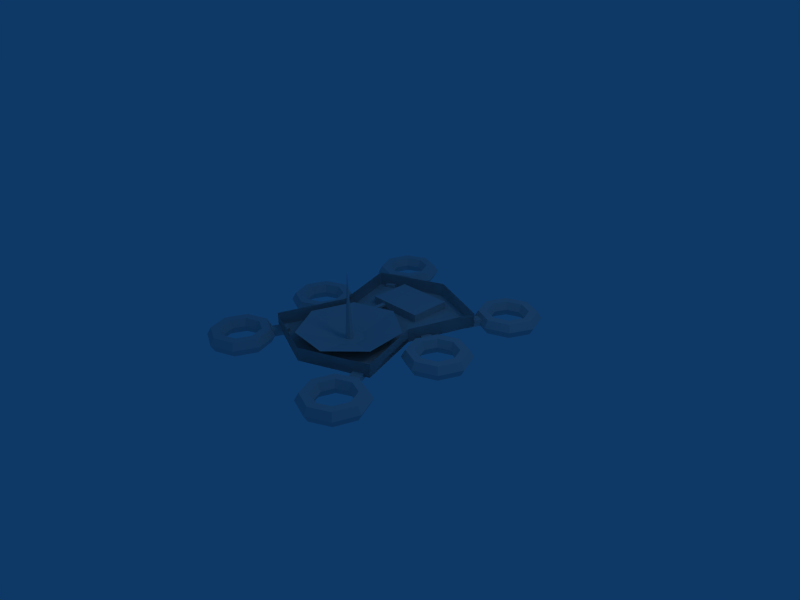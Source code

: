 # Source: ufoDrone.blend  (saved by Blender 2.49.2; exported with 4.5.12 LTS)
import bpy
from mathutils import Matrix  # noqa: F401  (used for matrix-valued properties, if any)

bpy.ops.wm.read_factory_settings(use_empty=True)
scene = bpy.context.scene
scene.name = 'Scene'

# ---- collections
col_collection_1 = bpy.data.collections.new('Collection 1'); scene.collection.children.link(col_collection_1)

# ---- world
world_world = bpy.data.worlds.new('World'); scene.world = world_world
world_world.color = (0.05656, 0.2208, 0.4)
world_world.use_sun_shadow = False
world_world.sun_shadow_jitter_overblur = 0.0
world_world.cycles.sampling_method = 'MANUAL'
world_world.cycles.sample_map_resolution = 256

# ---- cameras
cam_camera = bpy.data.cameras.new('Camera')
cam_camera.passepartout_alpha = 0.2
cam_camera.clip_end = 100.0
cam_camera.lens = 35.0
cam_camera.ortho_scale = 7.314
cam_camera.show_passepartout = False
cam_camera.show_safe_areas = True
cam_camera.dof.focus_distance = 0.0
cam_camera.dof.aperture_fstop = 128.0

# ---- lights
light_spot = bpy.data.lights.new('Spot', 'POINT')
light_spot.transmission_factor = 0.0
light_spot.cutoff_distance = 30.0
light_spot.energy = 100.0
light_spot.shadow_buffer_clip_start = 1.001
light_spot.shadow_soft_size = 1.0
light_spot.shadow_maximum_resolution = 0.006
light_spot.use_absolute_resolution = True
light_spot.cycles.use_multiple_importance_sampling = False

# ---- meshes
me_cube_006 = bpy.data.meshes.new('Cube.006')
me_cube_006.from_pydata([(1.0, 1.0, -1.0), (1.0, -1.0, -1.0), (-1.0, -1.0, -1.0), (-1.0, 1.0, -1.0), (1.0, 1.0, 1.0), (1.0, -1.0, 1.0), (-1.0, -1.0, 1.0), (-1.0, 1.0, 1.0)], [], [(0, 1, 2, 3), (4, 7, 6, 5), (0, 4, 5, 1), (1, 5, 6, 2), (2, 6, 7, 3), (4, 0, 3, 7)])
me_cube_006.use_remesh_preserve_volume = False
me_cube_006.use_remesh_preserve_attributes = False
me_cube_006.use_mirror_vertex_groups = False
me_cube_006.update()
me_cube_005 = bpy.data.meshes.new('Cube.005')
me_cube_005.from_pydata([(1.0, 1.0, -1.0), (1.0, -1.0, -1.0), (-1.0, -1.0, -1.0), (-1.0, 1.0, -1.0), (1.0, 1.0, 1.0), (1.0, -1.0, 1.0), (-1.0, -1.0, 1.0), (-1.0, 1.0, 1.0)], [], [(0, 1, 2, 3), (4, 7, 6, 5), (0, 4, 5, 1), (1, 5, 6, 2), (2, 6, 7, 3), (4, 0, 3, 7)])
me_cube_005.use_remesh_preserve_volume = False
me_cube_005.use_remesh_preserve_attributes = False
me_cube_005.use_mirror_vertex_groups = False
me_cube_005.update()
me_cube_004 = bpy.data.meshes.new('Cube.004')
me_cube_004.from_pydata([(1.0, 1.0, -1.0), (1.0, -1.0, -1.0), (-1.0, -1.0, -1.0), (-1.0, 1.0, -1.0), (1.0, 1.0, 1.0), (1.0, -1.0, 1.0), (-1.0, -1.0, 1.0), (-1.0, 1.0, 1.0)], [], [(0, 1, 2, 3), (4, 7, 6, 5), (0, 4, 5, 1), (1, 5, 6, 2), (2, 6, 7, 3), (4, 0, 3, 7)])
me_cube_004.use_remesh_preserve_volume = False
me_cube_004.use_remesh_preserve_attributes = False
me_cube_004.use_mirror_vertex_groups = False
me_cube_004.update()
me_torus_005 = bpy.data.meshes.new('Torus.005')
me_torus_005.from_pydata([(1.0, 0.0, 0.0), (0.875, 0.0, 0.2165), (0.625, 0.0, 0.2165), (0.5, 0.0, 3.062e-17), (0.625, 0.0, -0.2165), (0.875, 0.0, -0.2165), (0.7071, 0.7071, 0.0), (0.6187, 0.6187, 0.2165), (0.4419, 0.4419, 0.2165), (0.3536, 0.3536, 3.062e-17), (0.4419, 0.4419, -0.2165), (0.6187, 0.6187, -0.2165), (-4.371e-08, 1.0, 0.0), (-3.825e-08, 0.875, 0.2165), (-2.732e-08, 0.625, 0.2165), (-2.186e-08, 0.5, 3.062e-17), (-2.732e-08, 0.625, -0.2165), (-3.825e-08, 0.875, -0.2165), (-0.7071, 0.7071, 0.0), (-0.6187, 0.6187, 0.2165), (-0.4419, 0.4419, 0.2165), (-0.3536, 0.3536, 3.062e-17), (-0.4419, 0.4419, -0.2165), (-0.6187, 0.6187, -0.2165), (-1.0, -8.742e-08, 0.0), (-0.875, -7.649e-08, 0.2165), (-0.625, -5.464e-08, 0.2165), (-0.5, -4.371e-08, 3.062e-17), (-0.625, -5.464e-08, -0.2165), (-0.875, -7.649e-08, -0.2165), (-0.7071, -0.7071, 0.0), (-0.6187, -0.6187, 0.2165), (-0.4419, -0.4419, 0.2165), (-0.3536, -0.3536, 3.062e-17), (-0.4419, -0.4419, -0.2165), (-0.6187, -0.6187, -0.2165), (1.192e-08, -1.0, 0.0), (1.043e-08, -0.875, 0.2165), (7.453e-09, -0.625, 0.2165), (5.962e-09, -0.5, 3.062e-17), (7.453e-09, -0.625, -0.2165), (1.043e-08, -0.875, -0.2165), (0.7071, -0.7071, 0.0), (0.6187, -0.6187, 0.2165), (0.4419, -0.4419, 0.2165), (0.3536, -0.3536, 3.062e-17), (0.4419, -0.4419, -0.2165), (0.6187, -0.6187, -0.2165)], [], [(1, 0, 6, 7), (7, 8, 2, 1), (8, 9, 3, 2), (9, 10, 4, 3), (10, 11, 5, 4), (0, 5, 11, 6), (12, 13, 7, 6), (13, 14, 8, 7), (14, 15, 9, 8), (15, 16, 10, 9), (16, 17, 11, 10), (17, 12, 6, 11), (18, 19, 13, 12), (19, 20, 14, 13), (20, 21, 15, 14), (21, 22, 16, 15), (22, 23, 17, 16), (23, 18, 12, 17), (24, 25, 19, 18), (25, 26, 20, 19), (26, 27, 21, 20), (27, 28, 22, 21), (28, 29, 23, 22), (29, 24, 18, 23), (30, 31, 25, 24), (31, 32, 26, 25), (32, 33, 27, 26), (33, 34, 28, 27), (34, 35, 29, 28), (35, 30, 24, 29), (36, 37, 31, 30), (37, 38, 32, 31), (38, 39, 33, 32), (39, 40, 34, 33), (40, 41, 35, 34), (41, 36, 30, 35), (42, 43, 37, 36), (43, 44, 38, 37), (44, 45, 39, 38), (45, 46, 40, 39), (46, 47, 41, 40), (47, 42, 36, 41), (0, 1, 43, 42), (1, 2, 44, 43), (2, 3, 45, 44), (3, 4, 46, 45), (4, 5, 47, 46), (5, 0, 42, 47)])
me_torus_005.use_remesh_preserve_volume = False
me_torus_005.use_remesh_preserve_attributes = False
me_torus_005.use_mirror_vertex_groups = False
me_torus_005.update()
me_torus_004 = bpy.data.meshes.new('Torus.004')
me_torus_004.from_pydata([(1.0, 0.0, 0.0), (0.875, 0.0, 0.2165), (0.625, 0.0, 0.2165), (0.5, 0.0, 3.062e-17), (0.625, 0.0, -0.2165), (0.875, 0.0, -0.2165), (0.7071, 0.7071, 0.0), (0.6187, 0.6187, 0.2165), (0.4419, 0.4419, 0.2165), (0.3536, 0.3536, 3.062e-17), (0.4419, 0.4419, -0.2165), (0.6187, 0.6187, -0.2165), (-4.371e-08, 1.0, 0.0), (-3.825e-08, 0.875, 0.2165), (-2.732e-08, 0.625, 0.2165), (-2.186e-08, 0.5, 3.062e-17), (-2.732e-08, 0.625, -0.2165), (-3.825e-08, 0.875, -0.2165), (-0.7071, 0.7071, 0.0), (-0.6187, 0.6187, 0.2165), (-0.4419, 0.4419, 0.2165), (-0.3536, 0.3536, 3.062e-17), (-0.4419, 0.4419, -0.2165), (-0.6187, 0.6187, -0.2165), (-1.0, -8.742e-08, 0.0), (-0.875, -7.649e-08, 0.2165), (-0.625, -5.464e-08, 0.2165), (-0.5, -4.371e-08, 3.062e-17), (-0.625, -5.464e-08, -0.2165), (-0.875, -7.649e-08, -0.2165), (-0.7071, -0.7071, 0.0), (-0.6187, -0.6187, 0.2165), (-0.4419, -0.4419, 0.2165), (-0.3536, -0.3536, 3.062e-17), (-0.4419, -0.4419, -0.2165), (-0.6187, -0.6187, -0.2165), (1.192e-08, -1.0, 0.0), (1.043e-08, -0.875, 0.2165), (7.453e-09, -0.625, 0.2165), (5.962e-09, -0.5, 3.062e-17), (7.453e-09, -0.625, -0.2165), (1.043e-08, -0.875, -0.2165), (0.7071, -0.7071, 0.0), (0.6187, -0.6187, 0.2165), (0.4419, -0.4419, 0.2165), (0.3536, -0.3536, 3.062e-17), (0.4419, -0.4419, -0.2165), (0.6187, -0.6187, -0.2165)], [], [(1, 0, 6, 7), (7, 8, 2, 1), (8, 9, 3, 2), (9, 10, 4, 3), (10, 11, 5, 4), (0, 5, 11, 6), (12, 13, 7, 6), (13, 14, 8, 7), (14, 15, 9, 8), (15, 16, 10, 9), (16, 17, 11, 10), (17, 12, 6, 11), (18, 19, 13, 12), (19, 20, 14, 13), (20, 21, 15, 14), (21, 22, 16, 15), (22, 23, 17, 16), (23, 18, 12, 17), (24, 25, 19, 18), (25, 26, 20, 19), (26, 27, 21, 20), (27, 28, 22, 21), (28, 29, 23, 22), (29, 24, 18, 23), (30, 31, 25, 24), (31, 32, 26, 25), (32, 33, 27, 26), (33, 34, 28, 27), (34, 35, 29, 28), (35, 30, 24, 29), (36, 37, 31, 30), (37, 38, 32, 31), (38, 39, 33, 32), (39, 40, 34, 33), (40, 41, 35, 34), (41, 36, 30, 35), (42, 43, 37, 36), (43, 44, 38, 37), (44, 45, 39, 38), (45, 46, 40, 39), (46, 47, 41, 40), (47, 42, 36, 41), (0, 1, 43, 42), (1, 2, 44, 43), (2, 3, 45, 44), (3, 4, 46, 45), (4, 5, 47, 46), (5, 0, 42, 47)])
me_torus_004.use_remesh_preserve_volume = False
me_torus_004.use_remesh_preserve_attributes = False
me_torus_004.use_mirror_vertex_groups = False
me_torus_004.update()
me_torus_003 = bpy.data.meshes.new('Torus.003')
me_torus_003.from_pydata([(1.0, 0.0, 0.0), (0.875, 0.0, 0.2165), (0.625, 0.0, 0.2165), (0.5, 0.0, 3.062e-17), (0.625, 0.0, -0.2165), (0.875, 0.0, -0.2165), (0.7071, 0.7071, 0.0), (0.6187, 0.6187, 0.2165), (0.4419, 0.4419, 0.2165), (0.3536, 0.3536, 3.062e-17), (0.4419, 0.4419, -0.2165), (0.6187, 0.6187, -0.2165), (-4.371e-08, 1.0, 0.0), (-3.825e-08, 0.875, 0.2165), (-2.732e-08, 0.625, 0.2165), (-2.186e-08, 0.5, 3.062e-17), (-2.732e-08, 0.625, -0.2165), (-3.825e-08, 0.875, -0.2165), (-0.7071, 0.7071, 0.0), (-0.6187, 0.6187, 0.2165), (-0.4419, 0.4419, 0.2165), (-0.3536, 0.3536, 3.062e-17), (-0.4419, 0.4419, -0.2165), (-0.6187, 0.6187, -0.2165), (-1.0, -8.742e-08, 0.0), (-0.875, -7.649e-08, 0.2165), (-0.625, -5.464e-08, 0.2165), (-0.5, -4.371e-08, 3.062e-17), (-0.625, -5.464e-08, -0.2165), (-0.875, -7.649e-08, -0.2165), (-0.7071, -0.7071, 0.0), (-0.6187, -0.6187, 0.2165), (-0.4419, -0.4419, 0.2165), (-0.3536, -0.3536, 3.062e-17), (-0.4419, -0.4419, -0.2165), (-0.6187, -0.6187, -0.2165), (1.192e-08, -1.0, 0.0), (1.043e-08, -0.875, 0.2165), (7.453e-09, -0.625, 0.2165), (5.962e-09, -0.5, 3.062e-17), (7.453e-09, -0.625, -0.2165), (1.043e-08, -0.875, -0.2165), (0.7071, -0.7071, 0.0), (0.6187, -0.6187, 0.2165), (0.4419, -0.4419, 0.2165), (0.3536, -0.3536, 3.062e-17), (0.4419, -0.4419, -0.2165), (0.6187, -0.6187, -0.2165)], [], [(1, 0, 6, 7), (7, 8, 2, 1), (8, 9, 3, 2), (9, 10, 4, 3), (10, 11, 5, 4), (0, 5, 11, 6), (12, 13, 7, 6), (13, 14, 8, 7), (14, 15, 9, 8), (15, 16, 10, 9), (16, 17, 11, 10), (17, 12, 6, 11), (18, 19, 13, 12), (19, 20, 14, 13), (20, 21, 15, 14), (21, 22, 16, 15), (22, 23, 17, 16), (23, 18, 12, 17), (24, 25, 19, 18), (25, 26, 20, 19), (26, 27, 21, 20), (27, 28, 22, 21), (28, 29, 23, 22), (29, 24, 18, 23), (30, 31, 25, 24), (31, 32, 26, 25), (32, 33, 27, 26), (33, 34, 28, 27), (34, 35, 29, 28), (35, 30, 24, 29), (36, 37, 31, 30), (37, 38, 32, 31), (38, 39, 33, 32), (39, 40, 34, 33), (40, 41, 35, 34), (41, 36, 30, 35), (42, 43, 37, 36), (43, 44, 38, 37), (44, 45, 39, 38), (45, 46, 40, 39), (46, 47, 41, 40), (47, 42, 36, 41), (0, 1, 43, 42), (1, 2, 44, 43), (2, 3, 45, 44), (3, 4, 46, 45), (4, 5, 47, 46), (5, 0, 42, 47)])
me_torus_003.use_remesh_preserve_volume = False
me_torus_003.use_remesh_preserve_attributes = False
me_torus_003.use_mirror_vertex_groups = False
me_torus_003.update()
me_cube_003 = bpy.data.meshes.new('Cube.003')
me_cube_003.from_pydata([(1.0, 1.0, -1.0), (1.0, -1.0, -1.0), (-1.0, -1.0, -1.0), (-1.0, 1.0, -1.0), (1.0, 1.0, 1.0), (1.0, -1.0, 1.0), (-1.0, -1.0, 1.0), (-1.0, 1.0, 1.0)], [], [(0, 1, 2, 3), (4, 7, 6, 5), (0, 4, 5, 1), (1, 5, 6, 2), (2, 6, 7, 3), (4, 0, 3, 7)])
me_cube_003.use_remesh_preserve_volume = False
me_cube_003.use_remesh_preserve_attributes = False
me_cube_003.use_mirror_vertex_groups = False
me_cube_003.update()
me_torus_002 = bpy.data.meshes.new('Torus.002')
me_torus_002.from_pydata([(1.0, 0.0, 0.0), (0.875, 0.0, 0.2165), (0.625, 0.0, 0.2165), (0.5, 0.0, 3.062e-17), (0.625, 0.0, -0.2165), (0.875, 0.0, -0.2165), (0.7071, 0.7071, 0.0), (0.6187, 0.6187, 0.2165), (0.4419, 0.4419, 0.2165), (0.3536, 0.3536, 3.062e-17), (0.4419, 0.4419, -0.2165), (0.6187, 0.6187, -0.2165), (-4.371e-08, 1.0, 0.0), (-3.825e-08, 0.875, 0.2165), (-2.732e-08, 0.625, 0.2165), (-2.186e-08, 0.5, 3.062e-17), (-2.732e-08, 0.625, -0.2165), (-3.825e-08, 0.875, -0.2165), (-0.7071, 0.7071, 0.0), (-0.6187, 0.6187, 0.2165), (-0.4419, 0.4419, 0.2165), (-0.3536, 0.3536, 3.062e-17), (-0.4419, 0.4419, -0.2165), (-0.6187, 0.6187, -0.2165), (-1.0, -8.742e-08, 0.0), (-0.875, -7.649e-08, 0.2165), (-0.625, -5.464e-08, 0.2165), (-0.5, -4.371e-08, 3.062e-17), (-0.625, -5.464e-08, -0.2165), (-0.875, -7.649e-08, -0.2165), (-0.7071, -0.7071, 0.0), (-0.6187, -0.6187, 0.2165), (-0.4419, -0.4419, 0.2165), (-0.3536, -0.3536, 3.062e-17), (-0.4419, -0.4419, -0.2165), (-0.6187, -0.6187, -0.2165), (1.192e-08, -1.0, 0.0), (1.043e-08, -0.875, 0.2165), (7.453e-09, -0.625, 0.2165), (5.962e-09, -0.5, 3.062e-17), (7.453e-09, -0.625, -0.2165), (1.043e-08, -0.875, -0.2165), (0.7071, -0.7071, 0.0), (0.6187, -0.6187, 0.2165), (0.4419, -0.4419, 0.2165), (0.3536, -0.3536, 3.062e-17), (0.4419, -0.4419, -0.2165), (0.6187, -0.6187, -0.2165)], [], [(1, 0, 6, 7), (7, 8, 2, 1), (8, 9, 3, 2), (9, 10, 4, 3), (10, 11, 5, 4), (0, 5, 11, 6), (12, 13, 7, 6), (13, 14, 8, 7), (14, 15, 9, 8), (15, 16, 10, 9), (16, 17, 11, 10), (17, 12, 6, 11), (18, 19, 13, 12), (19, 20, 14, 13), (20, 21, 15, 14), (21, 22, 16, 15), (22, 23, 17, 16), (23, 18, 12, 17), (24, 25, 19, 18), (25, 26, 20, 19), (26, 27, 21, 20), (27, 28, 22, 21), (28, 29, 23, 22), (29, 24, 18, 23), (30, 31, 25, 24), (31, 32, 26, 25), (32, 33, 27, 26), (33, 34, 28, 27), (34, 35, 29, 28), (35, 30, 24, 29), (36, 37, 31, 30), (37, 38, 32, 31), (38, 39, 33, 32), (39, 40, 34, 33), (40, 41, 35, 34), (41, 36, 30, 35), (42, 43, 37, 36), (43, 44, 38, 37), (44, 45, 39, 38), (45, 46, 40, 39), (46, 47, 41, 40), (47, 42, 36, 41), (0, 1, 43, 42), (1, 2, 44, 43), (2, 3, 45, 44), (3, 4, 46, 45), (4, 5, 47, 46), (5, 0, 42, 47)])
me_torus_002.use_remesh_preserve_volume = False
me_torus_002.use_remesh_preserve_attributes = False
me_torus_002.use_mirror_vertex_groups = False
me_torus_002.update()
me_torus_001 = bpy.data.meshes.new('Torus.001')
me_torus_001.from_pydata([(1.0, 0.0, 0.0), (0.875, 0.0, 0.2165), (0.625, 0.0, 0.2165), (0.5, 0.0, 3.062e-17), (0.625, 0.0, -0.2165), (0.875, 0.0, -0.2165), (0.7071, 0.7071, 0.0), (0.6187, 0.6187, 0.2165), (0.4419, 0.4419, 0.2165), (0.3536, 0.3536, 3.062e-17), (0.4419, 0.4419, -0.2165), (0.6187, 0.6187, -0.2165), (-4.371e-08, 1.0, 0.0), (-3.825e-08, 0.875, 0.2165), (-2.732e-08, 0.625, 0.2165), (-2.186e-08, 0.5, 3.062e-17), (-2.732e-08, 0.625, -0.2165), (-3.825e-08, 0.875, -0.2165), (-0.7071, 0.7071, 0.0), (-0.6187, 0.6187, 0.2165), (-0.4419, 0.4419, 0.2165), (-0.3536, 0.3536, 3.062e-17), (-0.4419, 0.4419, -0.2165), (-0.6187, 0.6187, -0.2165), (-1.0, -8.742e-08, 0.0), (-0.875, -7.649e-08, 0.2165), (-0.625, -5.464e-08, 0.2165), (-0.5, -4.371e-08, 3.062e-17), (-0.625, -5.464e-08, -0.2165), (-0.875, -7.649e-08, -0.2165), (-0.7071, -0.7071, 0.0), (-0.6187, -0.6187, 0.2165), (-0.4419, -0.4419, 0.2165), (-0.3536, -0.3536, 3.062e-17), (-0.4419, -0.4419, -0.2165), (-0.6187, -0.6187, -0.2165), (1.192e-08, -1.0, 0.0), (1.043e-08, -0.875, 0.2165), (7.453e-09, -0.625, 0.2165), (5.962e-09, -0.5, 3.062e-17), (7.453e-09, -0.625, -0.2165), (1.043e-08, -0.875, -0.2165), (0.7071, -0.7071, 0.0), (0.6187, -0.6187, 0.2165), (0.4419, -0.4419, 0.2165), (0.3536, -0.3536, 3.062e-17), (0.4419, -0.4419, -0.2165), (0.6187, -0.6187, -0.2165)], [], [(1, 0, 6, 7), (7, 8, 2, 1), (8, 9, 3, 2), (9, 10, 4, 3), (10, 11, 5, 4), (0, 5, 11, 6), (12, 13, 7, 6), (13, 14, 8, 7), (14, 15, 9, 8), (15, 16, 10, 9), (16, 17, 11, 10), (17, 12, 6, 11), (18, 19, 13, 12), (19, 20, 14, 13), (20, 21, 15, 14), (21, 22, 16, 15), (22, 23, 17, 16), (23, 18, 12, 17), (24, 25, 19, 18), (25, 26, 20, 19), (26, 27, 21, 20), (27, 28, 22, 21), (28, 29, 23, 22), (29, 24, 18, 23), (30, 31, 25, 24), (31, 32, 26, 25), (32, 33, 27, 26), (33, 34, 28, 27), (34, 35, 29, 28), (35, 30, 24, 29), (36, 37, 31, 30), (37, 38, 32, 31), (38, 39, 33, 32), (39, 40, 34, 33), (40, 41, 35, 34), (41, 36, 30, 35), (42, 43, 37, 36), (43, 44, 38, 37), (44, 45, 39, 38), (45, 46, 40, 39), (46, 47, 41, 40), (47, 42, 36, 41), (0, 1, 43, 42), (1, 2, 44, 43), (2, 3, 45, 44), (3, 4, 46, 45), (4, 5, 47, 46), (5, 0, 42, 47)])
me_torus_001.use_remesh_preserve_volume = False
me_torus_001.use_remesh_preserve_attributes = False
me_torus_001.use_mirror_vertex_groups = False
me_torus_001.update()
me_cube_002 = bpy.data.meshes.new('Cube.002')
me_cube_002.from_pydata([(1.0, 1.0, -1.0), (1.0, -1.0, -1.0), (-1.0, -1.0, -1.0), (-1.0, 1.0, -1.0), (1.0, 1.0, 1.0), (1.0, -1.0, 1.0), (-1.0, -1.0, 1.0), (-1.0, 1.0, 1.0)], [], [(0, 1, 2, 3), (4, 7, 6, 5), (0, 4, 5, 1), (1, 5, 6, 2), (2, 6, 7, 3), (4, 0, 3, 7)])
me_cube_002.use_remesh_preserve_volume = False
me_cube_002.use_remesh_preserve_attributes = False
me_cube_002.use_mirror_vertex_groups = False
me_cube_002.update()
me_cube_001 = bpy.data.meshes.new('Cube.001')
me_cube_001.from_pydata([(1.0, 1.0, -1.0), (1.0, -1.0, -1.0), (-1.0, -1.0, -1.0), (-1.0, 1.0, -1.0), (1.0, 1.0, 1.0), (1.0, -1.0, 1.0), (-1.0, -1.0, 1.0), (-1.0, 1.0, 1.0)], [], [(0, 1, 2, 3), (4, 7, 6, 5), (0, 4, 5, 1), (1, 5, 6, 2), (2, 6, 7, 3), (4, 0, 3, 7)])
me_cube_001.use_remesh_preserve_volume = False
me_cube_001.use_remesh_preserve_attributes = False
me_cube_001.use_mirror_vertex_groups = False
me_cube_001.update()
me_torus = bpy.data.meshes.new('Torus')
me_torus.from_pydata([(1.0, 0.0, 0.0), (0.875, 0.0, 0.2165), (0.625, 0.0, 0.2165), (0.5, 0.0, 3.062e-17), (0.625, 0.0, -0.2165), (0.875, 0.0, -0.2165), (0.7071, 0.7071, 0.0), (0.6187, 0.6187, 0.2165), (0.4419, 0.4419, 0.2165), (0.3536, 0.3536, 3.062e-17), (0.4419, 0.4419, -0.2165), (0.6187, 0.6187, -0.2165), (-4.371e-08, 1.0, 0.0), (-3.825e-08, 0.875, 0.2165), (-2.732e-08, 0.625, 0.2165), (-2.186e-08, 0.5, 3.062e-17), (-2.732e-08, 0.625, -0.2165), (-3.825e-08, 0.875, -0.2165), (-0.7071, 0.7071, 0.0), (-0.6187, 0.6187, 0.2165), (-0.4419, 0.4419, 0.2165), (-0.3536, 0.3536, 3.062e-17), (-0.4419, 0.4419, -0.2165), (-0.6187, 0.6187, -0.2165), (-1.0, -8.742e-08, 0.0), (-0.875, -7.649e-08, 0.2165), (-0.625, -5.464e-08, 0.2165), (-0.5, -4.371e-08, 3.062e-17), (-0.625, -5.464e-08, -0.2165), (-0.875, -7.649e-08, -0.2165), (-0.7071, -0.7071, 0.0), (-0.6187, -0.6187, 0.2165), (-0.4419, -0.4419, 0.2165), (-0.3536, -0.3536, 3.062e-17), (-0.4419, -0.4419, -0.2165), (-0.6187, -0.6187, -0.2165), (1.192e-08, -1.0, 0.0), (1.043e-08, -0.875, 0.2165), (7.453e-09, -0.625, 0.2165), (5.962e-09, -0.5, 3.062e-17), (7.453e-09, -0.625, -0.2165), (1.043e-08, -0.875, -0.2165), (0.7071, -0.7071, 0.0), (0.6187, -0.6187, 0.2165), (0.4419, -0.4419, 0.2165), (0.3536, -0.3536, 3.062e-17), (0.4419, -0.4419, -0.2165), (0.6187, -0.6187, -0.2165)], [], [(1, 0, 6, 7), (7, 8, 2, 1), (8, 9, 3, 2), (9, 10, 4, 3), (10, 11, 5, 4), (0, 5, 11, 6), (12, 13, 7, 6), (13, 14, 8, 7), (14, 15, 9, 8), (15, 16, 10, 9), (16, 17, 11, 10), (17, 12, 6, 11), (18, 19, 13, 12), (19, 20, 14, 13), (20, 21, 15, 14), (21, 22, 16, 15), (22, 23, 17, 16), (23, 18, 12, 17), (24, 25, 19, 18), (25, 26, 20, 19), (26, 27, 21, 20), (27, 28, 22, 21), (28, 29, 23, 22), (29, 24, 18, 23), (30, 31, 25, 24), (31, 32, 26, 25), (32, 33, 27, 26), (33, 34, 28, 27), (34, 35, 29, 28), (35, 30, 24, 29), (36, 37, 31, 30), (37, 38, 32, 31), (38, 39, 33, 32), (39, 40, 34, 33), (40, 41, 35, 34), (41, 36, 30, 35), (42, 43, 37, 36), (43, 44, 38, 37), (44, 45, 39, 38), (45, 46, 40, 39), (46, 47, 41, 40), (47, 42, 36, 41), (0, 1, 43, 42), (1, 2, 44, 43), (2, 3, 45, 44), (3, 4, 46, 45), (4, 5, 47, 46), (5, 0, 42, 47)])
me_torus.use_remesh_preserve_volume = False
me_torus.use_remesh_preserve_attributes = False
me_torus.use_mirror_vertex_groups = False
me_torus.update()
me_cube = bpy.data.meshes.new('Cube')
me_cube.from_pydata([(1.772, 1.0, -0.3358), (1.772, -1.0, -0.3358), (-1.0, -1.0, -0.3358), (-1.0, 1.0, -0.3358), (1.772, 1.0, 0.05784), (1.772, -1.0, 0.05784), (-1.0, -1.0, 0.05784), (-1.0, 1.0, 0.05784), (0.9885, -0.8902, -0.103), (0.9885, -2.89, -0.103), (1.204, -2.89, -0.103), (1.204, -0.8902, -0.103), (0.9885, -0.8902, -0.2112), (0.9885, -2.62, -0.2112), (1.204, -2.62, -0.2112), (1.204, -0.8902, -0.2112)], [], [(0, 1, 2, 3), (4, 7, 6, 5), (0, 4, 5, 1), (1, 5, 6, 2), (2, 6, 7, 3), (4, 0, 3, 7), (11, 15, 12, 8), (13, 9, 8, 12), (14, 10, 9, 13), (15, 11, 10, 14), (11, 8, 9, 10), (15, 14, 13, 12)])
me_cube.use_remesh_preserve_volume = False
me_cube.use_remesh_preserve_attributes = False
me_cube.use_mirror_vertex_groups = False
me_cube.update()
me_cone_001 = bpy.data.meshes.new('Cone.001')
me_cone_001.from_pydata([(0.02754, 0.03286, -0.5128), (0.039, 0.000102, -0.5128), (0.02053, -0.02929, -0.5128), (-0.01396, -0.03317, -0.5128), (-0.0385, -0.008631, -0.5128), (-0.03462, 0.02586, -0.5128), (-0.005226, 0.04433, -0.5128), (-0.0007472, 0.004581, 0.1769)], [], [(1, 0, 7), (7, 2, 1), (7, 3, 2), (7, 4, 3), (7, 5, 4), (7, 6, 5), (7, 0, 6)])
me_cone_001.use_remesh_preserve_volume = False
me_cone_001.use_remesh_preserve_attributes = False
me_cone_001.use_mirror_vertex_groups = False
me_cone_001.update()
me_cone = bpy.data.meshes.new('Cone')
me_cone.from_pydata([(0.3536, 0.3536, -0.075), (0.4969, -0.05598, -0.075), (0.266, -0.4234, -0.075), (-0.1651, -0.4719, -0.075), (-0.4719, -0.1651, -0.075), (-0.4234, 0.266, -0.075), (-0.05598, 0.4969, -0.075), (0.0, 0.0, 0.075)], [], [(7, 0, 1), (7, 1, 2), (7, 2, 3), (7, 3, 4), (7, 4, 5), (7, 5, 6), (6, 0, 7)])
me_cone.use_remesh_preserve_volume = False
me_cone.use_remesh_preserve_attributes = False
me_cone.use_mirror_vertex_groups = False
me_cone.update()
me_plane = bpy.data.meshes.new('Plane')
me_plane.from_pydata([(-1.073e-07, -1.4, -0.2), (2.265e-07, 1.4, -0.2), (1.0, -1.0, -0.2), (0.67, 1.937e-08, -0.2), (1.0, 1.0, -0.2), (-1.0, 1.0, -0.2), (-0.67, 2.19e-07, -0.2), (-1.0, -1.0, -0.2), (-1.073e-07, -1.4, 0.0), (2.265e-07, 1.4, 0.0), (0.67, 1.937e-08, 0.0), (-0.67, 2.19e-07, 0.0), (-1.0, 1.0, 0.0), (-1.0, -1.0, 0.0), (1.0, -1.0, 0.0), (1.0, 1.0, 0.0), (1.0, 1.0, 0.0), (1.0, -1.0, 0.0), (-1.0, -1.0, 0.0), (-1.0, 1.0, 0.0), (-0.67, 2.19e-07, 0.0), (0.67, 1.937e-08, 0.0), (2.265e-07, 1.4, 0.0), (-1.073e-07, -1.4, 0.0), (-1.0, -1.0, -0.2), (-0.67, 2.19e-07, -0.2), (-1.0, 1.0, -0.2), (1.0, 1.0, -0.2), (0.67, 1.937e-08, -0.2), (1.0, -1.0, -0.2), (2.265e-07, 1.4, -0.2), (-1.073e-07, -1.4, -0.2)], [], [(7, 0, 8, 13), (0, 2, 14, 8), (12, 9, 1, 5), (9, 15, 4, 1), (10, 14, 2, 3), (15, 10, 3, 4), (11, 12, 5, 6), (13, 11, 6, 7), (18, 24, 25, 20), (20, 25, 26, 19), (16, 27, 28, 21), (21, 28, 29, 17), (27, 16, 22, 30), (19, 26, 30, 22), (17, 29, 31, 23), (23, 31, 24, 18)])
me_plane.use_remesh_preserve_volume = False
me_plane.use_remesh_preserve_attributes = False
me_plane.use_mirror_vertex_groups = False
me_plane.update()
me_plane_002 = bpy.data.meshes.new('Plane.002')
me_plane_002.from_pydata([(1.0, 1.0, 0.0), (1.0, -1.0, 0.0), (-1.0, -1.0, 0.0), (-1.0, 1.0, 0.0), (-0.67, 2.19e-07, 0.0), (0.67, 1.937e-08, 0.0), (2.265e-07, 1.4, 0.0), (-1.073e-07, -1.4, 0.0), (-2.98e-08, -0.7, 0.3), (1.49e-07, 1.0, 0.3), (5.96e-08, 0.15, 0.2059)], [], [(1, 4, 5), (4, 0, 5), (0, 4, 6), (6, 4, 3), (2, 4, 7), (7, 4, 1), (7, 8, 2), (1, 8, 7), (5, 8, 1), (2, 8, 4), (0, 6, 9), (3, 9, 6), (5, 10, 8), (5, 9, 10), (0, 9, 5), (4, 10, 9), (4, 8, 10), (3, 4, 9)])
me_plane_002.use_remesh_preserve_volume = False
me_plane_002.use_remesh_preserve_attributes = False
me_plane_002.use_mirror_vertex_groups = False
me_plane_002.update()

# ---- objects
ob_cube_005 = bpy.data.objects.new('Cube.005', me_cube_006)
ob_cube_004 = bpy.data.objects.new('Cube.004', me_cube_005)
ob_cube_003 = bpy.data.objects.new('Cube.003', me_cube_004)
ob_torus_005 = bpy.data.objects.new('Torus.005', me_torus_005)
ob_torus_004 = bpy.data.objects.new('Torus.004', me_torus_004)
ob_torus_003 = bpy.data.objects.new('Torus.003', me_torus_003)
ob_cube_002 = bpy.data.objects.new('Cube.002', me_cube_003)
ob_torus_002 = bpy.data.objects.new('Torus.002', me_torus_002)
ob_torus_001 = bpy.data.objects.new('Torus.001', me_torus_001)
ob_cube_001 = bpy.data.objects.new('Cube.001', me_cube_002)
ob_cube = bpy.data.objects.new('Cube', me_cube_001)
ob_torus = bpy.data.objects.new('Torus', me_torus)
ob_brains = bpy.data.objects.new('brains', me_cube)
ob_antenna = bpy.data.objects.new('antenna', me_cone_001)
ob_dish = bpy.data.objects.new('dish', me_cone)
ob_hull_rim = bpy.data.objects.new('hull_rim', me_plane)
ob_hull_bottom = bpy.data.objects.new('hull_bottom', me_plane_002)
ob_lamp = bpy.data.objects.new('Lamp', light_spot)
ob_camera = bpy.data.objects.new('Camera', cam_camera)

# ---- transforms, parenting, visibility, modifiers, constraints
ob_cube_005.location = (0.7601, 0.2476, 0.0)
ob_cube_005.rotation_euler = (0.03259, 0.01251, 2.758)
ob_cube_005.scale = (0.1518, 0.07611, 0.04669)
ob_cube_005.lock_rotations_4d = False
ob_cube_005.empty_display_type = 'ARROWS'
ob_cube_005.lineart.crease_threshold = 0.0
ob_cube_004.location = (0.8734, -1.148, 0.0)
ob_cube_004.rotation_euler = (0.03259, 0.01251, 2.025)
ob_cube_004.scale = (0.1518, 0.07611, 0.04669)
ob_cube_004.lock_rotations_4d = False
ob_cube_004.empty_display_type = 'ARROWS'
ob_cube_004.lineart.crease_threshold = 0.0
ob_cube_003.location = (0.8908, 1.093, 0.0)
ob_cube_003.rotation_euler = (0.03259, 0.01251, 4.294)
ob_cube_003.scale = (0.1518, 0.07611, 0.04669)
ob_cube_003.lock_rotations_4d = False
ob_cube_003.empty_display_type = 'ARROWS'
ob_cube_003.lineart.crease_threshold = 0.0
ob_torus_005.location = (1.225, 1.071e-07, 0.0)
ob_torus_005.rotation_euler = (0.0, -0.0, 3.142)
ob_torus_005.scale = (0.4911, 0.4911, 0.4911)
ob_torus_005.lock_rotations_4d = False
ob_torus_005.empty_display_type = 'ARROWS'
ob_torus_005.lineart.crease_threshold = 0.0
ob_torus_004.location = (1.053, -1.643, 0.0)
ob_torus_004.rotation_euler = (0.0, -0.0, 2.409)
ob_torus_004.scale = (0.4911, 0.4911, 0.4911)
ob_torus_004.lock_rotations_4d = False
ob_torus_004.empty_display_type = 'ARROWS'
ob_torus_004.lineart.crease_threshold = 0.0
ob_torus_003.location = (1.154, 1.549, 0.0)
ob_torus_003.rotation_euler = (0.0, -0.0, 4.677)
ob_torus_003.scale = (0.4911, 0.4911, 0.4911)
ob_torus_003.lock_rotations_4d = False
ob_torus_003.empty_display_type = 'ARROWS'
ob_torus_003.lineart.crease_threshold = 0.0
ob_cube_002.location = (-0.8908, -1.093, 0.0)
ob_cube_002.rotation_euler = (0.03259, 0.01251, 1.152)
ob_cube_002.scale = (0.1518, 0.07611, 0.04669)
ob_cube_002.lock_rotations_4d = False
ob_cube_002.empty_display_type = 'ARROWS'
ob_cube_002.lineart.crease_threshold = 0.0
ob_torus_002.location = (-1.154, -1.549, 0.0)
ob_torus_002.rotation_euler = (0.0, -0.0, 1.536)
ob_torus_002.scale = (0.4911, 0.4911, 0.4911)
ob_torus_002.lock_rotations_4d = False
ob_torus_002.empty_display_type = 'ARROWS'
ob_torus_002.lineart.crease_threshold = 0.0
ob_torus_001.location = (-1.053, 1.643, 0.0)
ob_torus_001.rotation_euler = (0.0, -0.0, -0.733)
ob_torus_001.scale = (0.4911, 0.4911, 0.4911)
ob_torus_001.lock_rotations_4d = False
ob_torus_001.empty_display_type = 'ARROWS'
ob_torus_001.lineart.crease_threshold = 0.0
ob_cube_001.location = (-0.8734, 1.148, 0.0)
ob_cube_001.rotation_euler = (0.03259, 0.01251, -1.117)
ob_cube_001.scale = (0.1518, 0.07611, 0.04669)
ob_cube_001.lock_rotations_4d = False
ob_cube_001.empty_display_type = 'ARROWS'
ob_cube_001.lineart.crease_threshold = 0.0
ob_cube.location = (-0.7601, -0.2476, 0.0)
ob_cube.rotation_euler = (0.03259, 0.01251, -0.3838)
ob_cube.scale = (0.1518, 0.07611, 0.04669)
ob_cube.lock_rotations_4d = False
ob_cube.empty_display_type = 'ARROWS'
ob_cube.lineart.crease_threshold = 0.0
ob_torus.location = (-1.225, 0.0, 0.0)
ob_torus.scale = (0.4911, 0.4911, 0.4911)
ob_torus.lock_rotations_4d = False
ob_torus.empty_display_type = 'ARROWS'
ob_torus.lineart.crease_threshold = 0.0
ob_brains.location = (-3.073e-08, 0.782, 0.01181)
ob_brains.rotation_euler = (-0.0, 3.142, -0.0)
ob_brains.scale = (0.3146, 0.3146, 0.3146)
ob_brains.lock_rotations_4d = False
ob_brains.empty_display_type = 'ARROWS'
ob_brains.lineart.crease_threshold = 0.0
ob_antenna.location = (-0.01211, -0.4903, 0.7309)
ob_antenna.rotation_euler = (3.142, 3.142, -0.0)
ob_antenna.scale = (1.533, 1.533, 1.533)
ob_antenna.lock_rotations_4d = False
ob_antenna.empty_display_type = 'ARROWS'
ob_antenna.lineart.crease_threshold = 0.0
ob_dish.location = (-0.01211, -0.4903, 0.05197)
ob_dish.rotation_euler = (-0.0, 3.142, -0.0)
ob_dish.scale = (1.533, 1.533, 1.533)
ob_dish.lock_rotations_4d = False
ob_dish.empty_display_type = 'ARROWS'
ob_dish.lineart.crease_threshold = 0.0
ob_hull_rim.location = (-0.01211, 0.0, -0.001445)
ob_hull_rim.rotation_euler = (-0.0, 3.142, -0.0)
ob_hull_rim.lock_rotations_4d = False
ob_hull_rim.empty_display_type = 'ARROWS'
ob_hull_rim.lineart.crease_threshold = 0.0
ob_hull_bottom.location = (-0.01211, 0.0, -0.001445)
ob_hull_bottom.rotation_euler = (-0.0, 3.142, -0.0)
ob_hull_bottom.lock_rotations_4d = False
ob_hull_bottom.empty_display_type = 'ARROWS'
ob_hull_bottom.lineart.crease_threshold = 0.0
ob_lamp.location = (4.076, 1.005, 5.904)
ob_lamp.rotation_euler = (0.6503, 0.05522, 1.866)
ob_lamp.lock_rotations_4d = False
ob_lamp.empty_display_type = 'ARROWS'
ob_lamp.color = (0.0, 0.0, 0.0, 0.0)
ob_lamp.lineart.crease_threshold = 0.0
ob_camera.location = (7.481, -6.508, 5.344)
ob_camera.rotation_euler = (1.109, 0.01082, 0.8149)
ob_camera.lock_rotations_4d = False
ob_camera.empty_display_type = 'ARROWS'
ob_camera.color = (0.0, 0.0, 0.0, 0.0)
ob_camera.display_type = 'WIRE'
ob_camera.lineart.crease_threshold = 0.0

# ---- collection membership
col_collection_1.objects.link(ob_cube_005)
col_collection_1.objects.link(ob_cube_004)
col_collection_1.objects.link(ob_cube_003)
col_collection_1.objects.link(ob_torus_005)
col_collection_1.objects.link(ob_torus_004)
col_collection_1.objects.link(ob_torus_003)
col_collection_1.objects.link(ob_cube_002)
col_collection_1.objects.link(ob_torus_002)
col_collection_1.objects.link(ob_torus_001)
col_collection_1.objects.link(ob_cube_001)
col_collection_1.objects.link(ob_cube)
col_collection_1.objects.link(ob_torus)
col_collection_1.objects.link(ob_brains)
col_collection_1.objects.link(ob_antenna)
col_collection_1.objects.link(ob_dish)
col_collection_1.objects.link(ob_hull_rim)
col_collection_1.objects.link(ob_hull_bottom)
col_collection_1.objects.link(ob_lamp)
col_collection_1.objects.link(ob_camera)

# ---- scene / render settings (as saved in the file)
scene.camera = ob_camera
scene.frame_start = 1; scene.frame_end = 250; scene.frame_set(1)
scene.render.engine = 'BLENDER_EEVEE_NEXT'
scene.render.image_settings.file_format = 'JPEG'
scene.render.image_settings.color_mode = 'RGB'
scene.render.image_settings.compression = 90
scene.render.resolution_x = 800
scene.render.resolution_y = 600
scene.render.pixel_aspect_x = 100.0
scene.render.pixel_aspect_y = 100.0
scene.render.fps = 25
scene.render.dither_intensity = 0.0
scene.render.use_compositing = False
scene.render.use_sequencer = False
scene.render.bake_margin = 2
scene.render.bake_bias = 0.0
scene.render.use_stamp_time = False
scene.render.use_stamp_date = False
scene.render.use_stamp_frame = False
scene.render.use_stamp_camera = False
scene.render.use_stamp_scene = False
scene.render.use_stamp_filename = False
scene.render.use_stamp_render_time = False
scene.render.stamp_font_size = 0
scene.cycles.use_denoising = False
scene.cycles.samples = 10
scene.cycles.sampling_pattern = 'TABULATED_SOBOL'
scene.cycles.light_sampling_threshold = 0.0
scene.cycles.use_adaptive_sampling = False
scene.cycles.use_light_tree = False
scene.cycles.blur_glossy = 0.0
scene.cycles.volume_bounces = 1
scene.cycles.pixel_filter_type = 'GAUSSIAN'
scene.cycles.sample_clamp_indirect = 0.0
scene.view_settings.view_transform = 'Raw'
bpy.context.view_layer.update()
